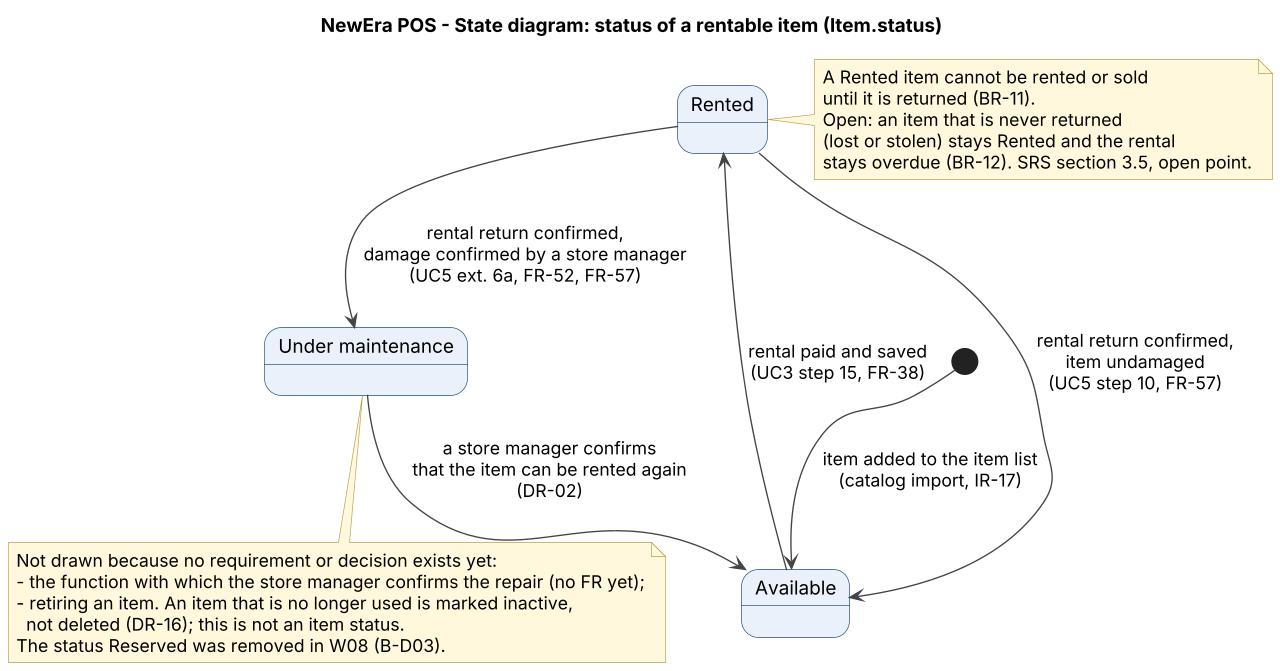

The diagram above was rendered by PlantUML. Its source (embedded in the PNG):
@startuml
' NewEra POS - State diagram of the item status (DR-02), W09
' Team D - editable source of assets/state_item_status.png
' Render with: java -jar plantuml.jar -tpng assets/state_item_status.puml
' Sources: SRS DR-02, FR-33, FR-38, FR-57, BR-11 (review #50, B-D03 and B-D19).

skinparam shadowing false
skinparam dpi 130
skinparam defaultFontName Arial
skinparam ArrowColor #444444
skinparam StateBorderColor #1F4E79
skinparam StateBackgroundColor #EAF1FB
skinparam NoteBackgroundColor #FFF8DC
skinparam NoteBorderColor #B8A04A
skinparam StateStartColor #444444
skinparam StateEndColor #444444

title NewEra POS - State diagram: status of a rentable item (Item.status)

[*] --> Available : item added to the item list\n(catalog import, IR-17)

Available --> Rented : rental paid and saved\n(UC3 step 15, FR-38)
Rented --> Available : rental return confirmed,\nitem undamaged\n(UC5 step 10, FR-57)
Rented --> UnderMaintenance : rental return confirmed,\ndamage confirmed by a store manager\n(UC5 ext. 6a, FR-52, FR-57)
UnderMaintenance --> Available : a store manager confirms\nthat the item can be rented again\n(DR-02)

state "Under maintenance" as UnderMaintenance

note right of Rented
  A Rented item cannot be rented or sold
  until it is returned (BR-11).
  Open: an item that is never returned
  (lost or stolen) stays Rented and the rental
  stays overdue (BR-12). SRS section 3.5, open point.
end note

note bottom of UnderMaintenance
  Not drawn because no requirement or decision exists yet:
  - the function with which the store manager confirms the repair (no FR yet);
  - retiring an item. An item that is no longer used is marked inactive,
    not deleted (DR-16); this is not an item status.
  The status Reserved was removed in W08 (B-D03).
end note
@enduml